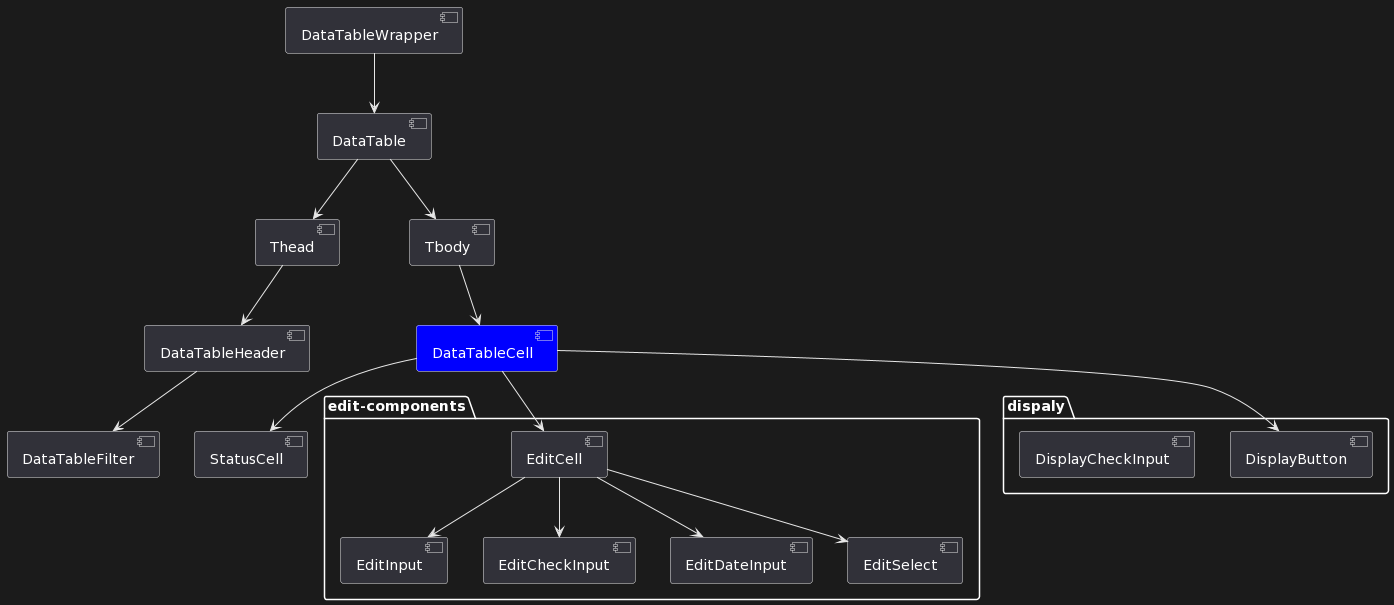

The diagram above was rendered by PlantUML. Its source (embedded in the PNG):
@startuml
[DataTableWrapper] as wrapper
[DataTable] as table
[Thead] as head
[Tbody] as body
[DataTableHeader] as theader
[DataTableCell] as cell #blue
[DataTableFilter] as filter
[StatusCell] as status

package "edit-components"{
 [EditCell] as edit
 [EditInput] as einput
 [EditCheckInput] as echeck
 [EditDateInput] as edate
 [EditSelect] as eselect
}

package "dispaly"{
 [DisplayButton] as dbutton
 [DisplayCheckInput] as dcheck
}

wrapper --> table
table --> head
table --> body

head --> theader
body --> cell

theader --> filter

cell --> status
cell --> edit

edit --> einput
edit --> echeck
edit --> edate
edit --> eselect

cell --> dbutton
@enduml